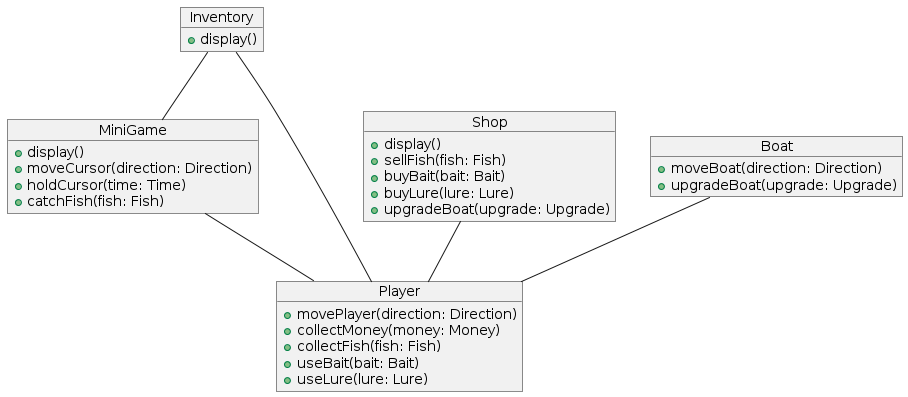

The diagram above was rendered by PlantUML. Its source (embedded in the PNG):
@startuml
object Player {
    + movePlayer(direction: Direction)
    + collectMoney(money: Money)
    + collectFish(fish: Fish)
    + useBait(bait: Bait)
    + useLure(lure: Lure)
}

object Boat {
    + moveBoat(direction: Direction)
    + upgradeBoat(upgrade: Upgrade)
}

object MiniGame {
    + display()
    + moveCursor(direction: Direction)
    + holdCursor(time: Time)
    + catchFish(fish: Fish)
}

object Shop {
    + display()
    + sellFish(fish: Fish)
    + buyBait(bait: Bait)
    + buyLure(lure: Lure)
    + upgradeBoat(upgrade: Upgrade)
}

object Inventory {
    + display()
}

Player -up- Boat
Player -up- MiniGame
MiniGame -up- Inventory
Player -up- Shop
Player -up- Inventory
@enduml